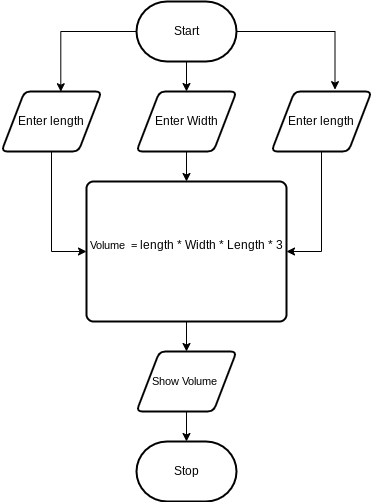

The diagram above was exported from draw.io. Its source (the exported page's mxGraphModel, read from the mxfile embedded in the PNG):
<mxGraphModel dx="1348" dy="860" grid="1" gridSize="10" guides="1" tooltips="1" connect="1" arrows="1" fold="1" page="1" pageScale="1" pageWidth="850" pageHeight="1100" math="0" shadow="0">
  <root>
    <mxCell id="0" />
    <mxCell id="1" parent="0" />
    <mxCell id="9" value="" style="edgeStyle=orthogonalEdgeStyle;html=1;" edge="1" parent="1" source="2" target="6">
      <mxGeometry relative="1" as="geometry" />
    </mxCell>
    <mxCell id="10" style="edgeStyle=orthogonalEdgeStyle;html=1;entryX=0.593;entryY=0.004;entryDx=0;entryDy=0;entryPerimeter=0;rounded=0;" edge="1" parent="1" source="2" target="5">
      <mxGeometry relative="1" as="geometry" />
    </mxCell>
    <mxCell id="11" style="edgeStyle=orthogonalEdgeStyle;html=1;entryX=0.635;entryY=-0.031;entryDx=0;entryDy=0;entryPerimeter=0;rounded=0;" edge="1" parent="1" source="2" target="7">
      <mxGeometry relative="1" as="geometry" />
    </mxCell>
    <mxCell id="2" value="Start" style="strokeWidth=2;html=1;shape=mxgraph.flowchart.terminator;whiteSpace=wrap;" parent="1" vertex="1">
      <mxGeometry x="375" y="80" width="100" height="60" as="geometry" />
    </mxCell>
    <mxCell id="3" value="Stop" style="strokeWidth=2;html=1;shape=mxgraph.flowchart.terminator;whiteSpace=wrap;" parent="1" vertex="1">
      <mxGeometry x="375" y="520" width="100" height="60" as="geometry" />
    </mxCell>
    <mxCell id="15" value="" style="edgeStyle=orthogonalEdgeStyle;shape=connector;rounded=0;html=1;labelBackgroundColor=default;strokeColor=default;fontFamily=Helvetica;fontSize=11;fontColor=default;endArrow=classic;entryX=0;entryY=0.5;entryDx=0;entryDy=0;" edge="1" parent="1" source="5" target="13">
      <mxGeometry relative="1" as="geometry">
        <mxPoint x="290" y="320" as="targetPoint" />
      </mxGeometry>
    </mxCell>
    <mxCell id="5" value="Enter length" style="shape=parallelogram;html=1;strokeWidth=2;perimeter=parallelogramPerimeter;whiteSpace=wrap;rounded=1;arcSize=12;size=0.23;" vertex="1" parent="1">
      <mxGeometry x="240" y="170" width="100" height="60" as="geometry" />
    </mxCell>
    <mxCell id="16" value="" style="edgeStyle=orthogonalEdgeStyle;shape=connector;rounded=0;html=1;labelBackgroundColor=default;strokeColor=default;fontFamily=Helvetica;fontSize=11;fontColor=default;endArrow=classic;" edge="1" parent="1" source="6" target="13">
      <mxGeometry relative="1" as="geometry" />
    </mxCell>
    <mxCell id="6" value="Enter Width" style="shape=parallelogram;html=1;strokeWidth=2;perimeter=parallelogramPerimeter;whiteSpace=wrap;rounded=1;arcSize=12;size=0.23;" vertex="1" parent="1">
      <mxGeometry x="375" y="170" width="100" height="60" as="geometry" />
    </mxCell>
    <mxCell id="19" value="" style="edgeStyle=orthogonalEdgeStyle;shape=connector;rounded=0;html=1;labelBackgroundColor=default;strokeColor=default;fontFamily=Helvetica;fontSize=11;fontColor=default;endArrow=classic;entryX=1;entryY=0.5;entryDx=0;entryDy=0;" edge="1" parent="1" source="7" target="13">
      <mxGeometry relative="1" as="geometry">
        <mxPoint x="560" y="320" as="targetPoint" />
      </mxGeometry>
    </mxCell>
    <mxCell id="7" value="Enter length" style="shape=parallelogram;html=1;strokeWidth=2;perimeter=parallelogramPerimeter;whiteSpace=wrap;rounded=1;arcSize=12;size=0.23;" vertex="1" parent="1">
      <mxGeometry x="510" y="170" width="100" height="60" as="geometry" />
    </mxCell>
    <mxCell id="22" value="" style="edgeStyle=orthogonalEdgeStyle;shape=connector;rounded=0;html=1;labelBackgroundColor=default;strokeColor=default;fontFamily=Helvetica;fontSize=11;fontColor=default;endArrow=classic;" edge="1" parent="1" source="13" target="21">
      <mxGeometry relative="1" as="geometry" />
    </mxCell>
    <mxCell id="13" value="Volume&amp;nbsp; =&amp;nbsp;&lt;span style=&quot;font-size: 12px;&quot;&gt;length * Width * Length * 3&lt;/span&gt;&lt;br&gt;&amp;nbsp;" style="rounded=1;whiteSpace=wrap;html=1;absoluteArcSize=1;arcSize=14;strokeWidth=2;fontFamily=Helvetica;fontSize=11;fontColor=default;" vertex="1" parent="1">
      <mxGeometry x="325" y="260" width="200" height="140" as="geometry" />
    </mxCell>
    <mxCell id="23" value="" style="edgeStyle=orthogonalEdgeStyle;shape=connector;rounded=0;html=1;labelBackgroundColor=default;strokeColor=default;fontFamily=Helvetica;fontSize=11;fontColor=default;endArrow=classic;" edge="1" parent="1" source="21" target="3">
      <mxGeometry relative="1" as="geometry" />
    </mxCell>
    <mxCell id="21" value="Show Volume&amp;nbsp;" style="shape=parallelogram;html=1;strokeWidth=2;perimeter=parallelogramPerimeter;whiteSpace=wrap;rounded=1;arcSize=12;size=0.23;fontFamily=Helvetica;fontSize=11;fontColor=default;" vertex="1" parent="1">
      <mxGeometry x="375" y="430" width="100" height="60" as="geometry" />
    </mxCell>
  </root>
</mxGraphModel>